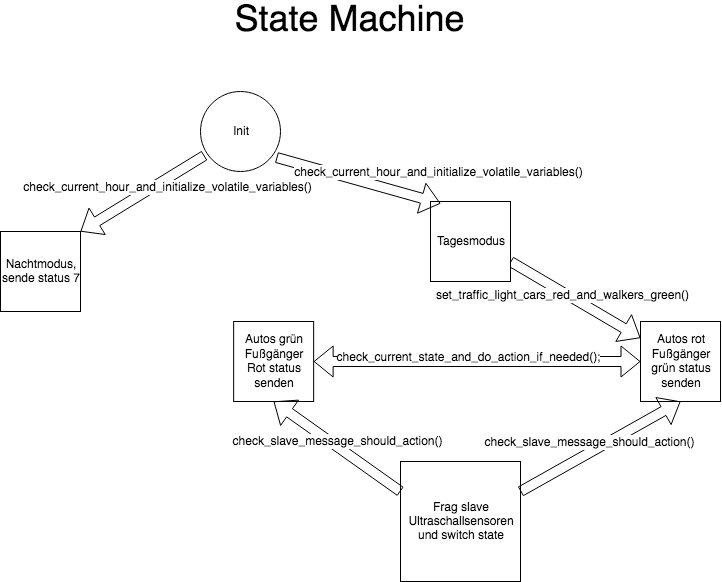

The diagram above was exported from draw.io. Its source (the exported page's mxGraphModel, read from the mxfile embedded in the PNG):
<mxGraphModel dx="1454" dy="844" grid="1" gridSize="10" guides="1" tooltips="1" connect="1" arrows="1" fold="1" page="1" pageScale="1" pageWidth="827" pageHeight="1169" math="0" shadow="0">
  <root>
    <mxCell id="WIyWlLk6GJQsqaUBKTNV-0" />
    <mxCell id="WIyWlLk6GJQsqaUBKTNV-1" parent="WIyWlLk6GJQsqaUBKTNV-0" />
    <mxCell id="KitOFR2kjdoHAZ0fSuVn-0" value="Init" style="ellipse;whiteSpace=wrap;html=1;aspect=fixed;" vertex="1" parent="WIyWlLk6GJQsqaUBKTNV-1">
      <mxGeometry x="270" y="130" width="80" height="80" as="geometry" />
    </mxCell>
    <mxCell id="KitOFR2kjdoHAZ0fSuVn-1" value="&lt;div&gt;Nachtmodus, sende status 7&lt;br&gt;&lt;/div&gt;" style="whiteSpace=wrap;html=1;aspect=fixed;" vertex="1" parent="WIyWlLk6GJQsqaUBKTNV-1">
      <mxGeometry x="70" y="270" width="80" height="80" as="geometry" />
    </mxCell>
    <mxCell id="KitOFR2kjdoHAZ0fSuVn-3" value="" style="shape=flexArrow;endArrow=classic;html=1;exitX=0.05;exitY=0.8;exitDx=0;exitDy=0;exitPerimeter=0;entryX=1;entryY=0;entryDx=0;entryDy=0;" edge="1" parent="WIyWlLk6GJQsqaUBKTNV-1" source="KitOFR2kjdoHAZ0fSuVn-0" target="KitOFR2kjdoHAZ0fSuVn-1">
      <mxGeometry width="50" height="50" relative="1" as="geometry">
        <mxPoint x="70" y="420" as="sourcePoint" />
        <mxPoint x="260" y="370" as="targetPoint" />
        <Array as="points" />
      </mxGeometry>
    </mxCell>
    <mxCell id="KitOFR2kjdoHAZ0fSuVn-14" value="&lt;div&gt;check_current_hour_and_initialize_volatile_variables()&lt;/div&gt;" style="text;html=1;align=center;verticalAlign=middle;resizable=0;points=[];labelBackgroundColor=#ffffff;" vertex="1" connectable="0" parent="KitOFR2kjdoHAZ0fSuVn-3">
      <mxGeometry x="-0.3286" y="7" relative="1" as="geometry">
        <mxPoint as="offset" />
      </mxGeometry>
    </mxCell>
    <mxCell id="KitOFR2kjdoHAZ0fSuVn-9" value="Autos grün Fußgänger Rot status senden" style="whiteSpace=wrap;html=1;aspect=fixed;" vertex="1" parent="WIyWlLk6GJQsqaUBKTNV-1">
      <mxGeometry x="303.14" y="360" width="80" height="80" as="geometry" />
    </mxCell>
    <mxCell id="KitOFR2kjdoHAZ0fSuVn-11" value="Autos rot Fußgänger grün status senden" style="whiteSpace=wrap;html=1;aspect=fixed;" vertex="1" parent="WIyWlLk6GJQsqaUBKTNV-1">
      <mxGeometry x="710" y="360" width="80" height="80" as="geometry" />
    </mxCell>
    <mxCell id="KitOFR2kjdoHAZ0fSuVn-13" value="" style="shape=flexArrow;endArrow=classic;startArrow=classic;html=1;entryX=0;entryY=0.5;entryDx=0;entryDy=0;exitX=1;exitY=0.5;exitDx=0;exitDy=0;" edge="1" parent="WIyWlLk6GJQsqaUBKTNV-1" source="KitOFR2kjdoHAZ0fSuVn-9" target="KitOFR2kjdoHAZ0fSuVn-11">
      <mxGeometry width="50" height="50" relative="1" as="geometry">
        <mxPoint x="285" y="660" as="sourcePoint" />
        <mxPoint x="435" y="660" as="targetPoint" />
      </mxGeometry>
    </mxCell>
    <mxCell id="KitOFR2kjdoHAZ0fSuVn-16" value="check_current_state_and_do_action_if_needed();" style="text;html=1;align=center;verticalAlign=middle;resizable=0;points=[];labelBackgroundColor=#ffffff;" vertex="1" connectable="0" parent="KitOFR2kjdoHAZ0fSuVn-13">
      <mxGeometry x="-0.0597" y="5" relative="1" as="geometry">
        <mxPoint as="offset" />
      </mxGeometry>
    </mxCell>
    <mxCell id="KitOFR2kjdoHAZ0fSuVn-19" value="Frag slave Ultraschallsensoren und switch state" style="whiteSpace=wrap;html=1;aspect=fixed;" vertex="1" parent="WIyWlLk6GJQsqaUBKTNV-1">
      <mxGeometry x="470" y="500" width="120" height="120" as="geometry" />
    </mxCell>
    <mxCell id="KitOFR2kjdoHAZ0fSuVn-22" value="" style="shape=flexArrow;endArrow=classic;html=1;entryX=0.5;entryY=1;entryDx=0;entryDy=0;exitX=0;exitY=0.25;exitDx=0;exitDy=0;" edge="1" parent="WIyWlLk6GJQsqaUBKTNV-1" source="KitOFR2kjdoHAZ0fSuVn-19" target="KitOFR2kjdoHAZ0fSuVn-9">
      <mxGeometry width="50" height="50" relative="1" as="geometry">
        <mxPoint x="80" y="690" as="sourcePoint" />
        <mxPoint x="130" y="640" as="targetPoint" />
      </mxGeometry>
    </mxCell>
    <mxCell id="KitOFR2kjdoHAZ0fSuVn-35" value="check_slave_message_should_action()" style="text;html=1;align=center;verticalAlign=middle;resizable=0;points=[];labelBackgroundColor=#ffffff;" vertex="1" connectable="0" parent="KitOFR2kjdoHAZ0fSuVn-22">
      <mxGeometry x="0.0431" y="-5" relative="1" as="geometry">
        <mxPoint as="offset" />
      </mxGeometry>
    </mxCell>
    <mxCell id="KitOFR2kjdoHAZ0fSuVn-23" value="" style="shape=flexArrow;endArrow=classic;html=1;entryX=0.5;entryY=1;entryDx=0;entryDy=0;exitX=1;exitY=0.25;exitDx=0;exitDy=0;" edge="1" parent="WIyWlLk6GJQsqaUBKTNV-1" source="KitOFR2kjdoHAZ0fSuVn-19" target="KitOFR2kjdoHAZ0fSuVn-11">
      <mxGeometry width="50" height="50" relative="1" as="geometry">
        <mxPoint x="450" y="540.0000000000002" as="sourcePoint" />
        <mxPoint x="380" y="450" as="targetPoint" />
      </mxGeometry>
    </mxCell>
    <mxCell id="KitOFR2kjdoHAZ0fSuVn-38" value="check_slave_message_should_action()" style="text;html=1;align=center;verticalAlign=middle;resizable=0;points=[];labelBackgroundColor=#ffffff;" vertex="1" connectable="0" parent="KitOFR2kjdoHAZ0fSuVn-23">
      <mxGeometry x="-0.0771" y="10" relative="1" as="geometry">
        <mxPoint as="offset" />
      </mxGeometry>
    </mxCell>
    <mxCell id="KitOFR2kjdoHAZ0fSuVn-24" value="" style="shape=flexArrow;endArrow=classic;html=1;exitX=1;exitY=0.75;exitDx=0;exitDy=0;" edge="1" parent="WIyWlLk6GJQsqaUBKTNV-1" source="KitOFR2kjdoHAZ0fSuVn-28" target="KitOFR2kjdoHAZ0fSuVn-11">
      <mxGeometry width="50" height="50" relative="1" as="geometry">
        <mxPoint x="480" y="320" as="sourcePoint" />
        <mxPoint x="110" y="660" as="targetPoint" />
      </mxGeometry>
    </mxCell>
    <mxCell id="KitOFR2kjdoHAZ0fSuVn-37" value="&lt;div&gt;set_traffic_light_cars_red_and_walkers_green()&lt;/div&gt;" style="text;html=1;align=center;verticalAlign=middle;resizable=0;points=[];labelBackgroundColor=#ffffff;" vertex="1" connectable="0" parent="KitOFR2kjdoHAZ0fSuVn-24">
      <mxGeometry x="-0.1803" y="-3" relative="1" as="geometry">
        <mxPoint as="offset" />
      </mxGeometry>
    </mxCell>
    <mxCell id="KitOFR2kjdoHAZ0fSuVn-28" value="Tagesmodus" style="whiteSpace=wrap;html=1;aspect=fixed;" vertex="1" parent="WIyWlLk6GJQsqaUBKTNV-1">
      <mxGeometry x="500" y="240" width="80" height="80" as="geometry" />
    </mxCell>
    <mxCell id="KitOFR2kjdoHAZ0fSuVn-29" value="" style="shape=flexArrow;endArrow=classic;html=1;exitX=0.95;exitY=0.825;exitDx=0;exitDy=0;exitPerimeter=0;entryX=0.125;entryY=0.025;entryDx=0;entryDy=0;entryPerimeter=0;" edge="1" target="KitOFR2kjdoHAZ0fSuVn-28" parent="WIyWlLk6GJQsqaUBKTNV-1">
      <mxGeometry width="50" height="50" relative="1" as="geometry">
        <mxPoint x="346" y="196" as="sourcePoint" />
        <mxPoint x="390" y="279.0934691798268" as="targetPoint" />
        <Array as="points" />
      </mxGeometry>
    </mxCell>
    <mxCell id="KitOFR2kjdoHAZ0fSuVn-30" value="&lt;div&gt;check_current_hour_and_initialize_volatile_variables()&lt;/div&gt;" style="text;html=1;align=center;verticalAlign=middle;resizable=0;points=[];labelBackgroundColor=#ffffff;rotation=0;" vertex="1" connectable="0" parent="KitOFR2kjdoHAZ0fSuVn-29">
      <mxGeometry x="-0.3453" relative="1" as="geometry">
        <mxPoint x="107.79" y="-1.0499999999999972" as="offset" />
      </mxGeometry>
    </mxCell>
    <mxCell id="KitOFR2kjdoHAZ0fSuVn-40" value="&lt;font style=&quot;font-size: 36px&quot;&gt;State Machine&lt;/font&gt;" style="text;html=1;strokeColor=none;fillColor=none;align=center;verticalAlign=middle;whiteSpace=wrap;rounded=0;" vertex="1" parent="WIyWlLk6GJQsqaUBKTNV-1">
      <mxGeometry x="247.43" y="50" width="342.57" height="20" as="geometry" />
    </mxCell>
  </root>
</mxGraphModel>